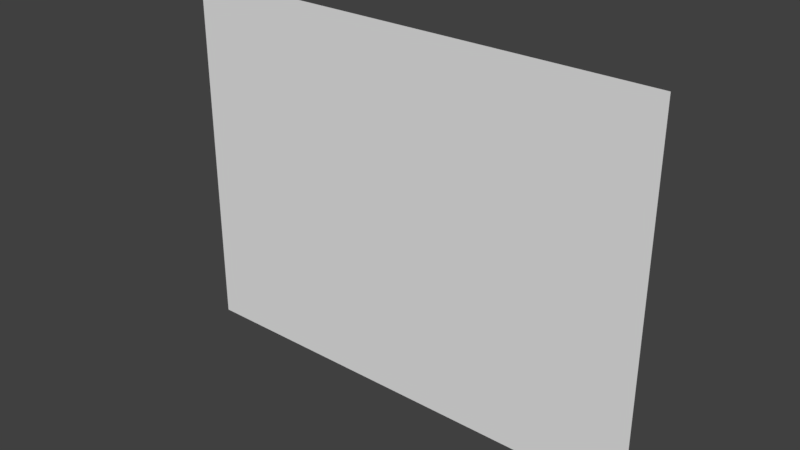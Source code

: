 # Source: grass.blend  (saved by Blender 2.79.0; exported with 4.5.12 LTS)
import bpy
from mathutils import Matrix  # noqa: F401  (used for matrix-valued properties, if any)

bpy.ops.wm.read_factory_settings(use_empty=True)
scene = bpy.context.scene
scene.name = 'Scene'

# ---- collections
col_collection_1 = bpy.data.collections.new('Collection 1'); scene.collection.children.link(col_collection_1)

# ---- world
world_world = bpy.data.worlds.new('World'); scene.world = world_world
world_world.color = (0.05088, 0.05088, 0.05088)
world_world.use_sun_shadow = False
world_world.sun_shadow_jitter_overblur = 0.0
world_world.cycles.sampling_method = 'MANUAL'

# ---- meshes
me_plane = bpy.data.meshes.new('Plane')
me_plane.from_pydata([(-0.5498, -5.068e-08, -0.04336), (0.5498, -5.068e-08, -0.04336), (-0.5498, 5.068e-08, 0.785), (0.5498, 5.068e-08, 0.785)], [], [(0, 1, 3, 2)])
_uv = me_plane.uv_layers.new(name='UVMap')
_uv.uv.foreach_set('vector', [0.0186, 0.009301, 0.9907, 0.009301, 0.9907, 0.9727, 0.0186, 0.9727])
me_plane.use_remesh_preserve_volume = False
me_plane.use_remesh_preserve_attributes = False
me_plane.use_mirror_vertex_groups = False
me_plane.update()

# ---- objects
ob_plane = bpy.data.objects.new('Plane', me_plane)

# ---- transforms, parenting, visibility, modifiers, constraints
ob_plane.location = (0.0, 0.0, 0.0)
ob_plane.lineart.crease_threshold = 0.0

# ---- collection membership
col_collection_1.objects.link(ob_plane)

# ---- scene / render settings (as saved in the file)
scene.frame_start = 1; scene.frame_end = 250; scene.frame_set(1)
scene.render.engine = 'BLENDER_EEVEE_NEXT'
scene.render.resolution_percentage = 50
scene.render.dither_intensity = 0.0
scene.cycles.use_denoising = False
scene.cycles.samples = 128
scene.cycles.sampling_pattern = 'TABULATED_SOBOL'
scene.cycles.use_adaptive_sampling = False
scene.cycles.use_light_tree = False
scene.cycles.blur_glossy = 0.0
scene.cycles.sample_clamp_indirect = 0.0
scene.view_settings.view_transform = 'Standard'
bpy.context.view_layer.update()

# ---- added for rendering (the .blend has no active camera and no usable light): camera, sun
cam_auto = bpy.data.cameras.new('AutoCamera')
cam_auto.lens = 50.0
cam_auto.sensor_width = 36.0
cam_auto.clip_end = 1000.0
ob_auto_camera = bpy.data.objects.new('AutoCamera', cam_auto)
scene.collection.objects.link(ob_auto_camera)
ob_auto_camera.location = (1.27379, -1.52855, 1.38986)
ob_auto_camera.rotation_euler = (1.09748, -7.21219e-08, 0.694738)
scene.camera = ob_auto_camera
light_auto_sun = bpy.data.lights.new('AutoSun', 'SUN')
light_auto_sun.energy = 3.0
light_auto_sun.angle = 0.0523599
ob_auto_sun = bpy.data.objects.new('AutoSun', light_auto_sun)
scene.collection.objects.link(ob_auto_sun)
ob_auto_sun.rotation_euler = (0.872665, 0.174533, 0.523599)
bpy.context.view_layer.update()
